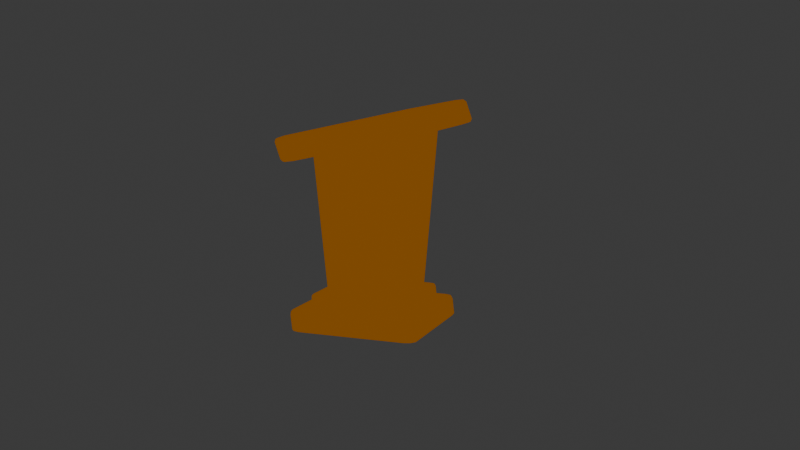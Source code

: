 # Source: poduim.blend  (saved by Blender 4.5.90; exported with 4.5.12 LTS)
import bpy
from mathutils import Matrix  # noqa: F401  (used for matrix-valued properties, if any)

bpy.ops.wm.read_factory_settings(use_empty=True)
scene = bpy.context.scene
scene.name = 'Scene'

# ---- collections
col_collection = bpy.data.collections.new('Collection'); scene.collection.children.link(col_collection)

# ---- materials (node trees are filled in below, after node groups)
mat_material_001 = bpy.data.materials.new('Material.001')

# ---- material node trees
mat_material_001.use_nodes = True; mat_material_001.node_tree.nodes.clear()
_N = mat_material_001.node_tree.nodes; _L = mat_material_001.node_tree.links
n0 = _N.new('ShaderNodeBsdfPrincipled'); n0.name = 'Principled BSDF'; n0.location = (-417, 119)
n0.inputs[0].default_value = (0.227, 0.07421, 0.0, 1.0)
n1 = _N.new('ShaderNodeOutputMaterial'); n1.name = 'Material Output'; n1.location = (446, 99)
n2 = _N.new('ShaderNodeShaderToRGB'); n2.name = 'Shader to RGB'; n2.location = (-14, 138)
n3 = _N.new('ShaderNodeValToRGB'); n3.name = 'Color Ramp'; n3.location = (166, 133)
n3.color_ramp.interpolation = 'CONSTANT'
while len(n3.color_ramp.elements) > 1: n3.color_ramp.elements.remove(n3.color_ramp.elements[-1])
n3.color_ramp.elements[0].position = 1.0; n3.color_ramp.elements[0].color = (0.227, 0.07421, 0.0, 1.0)
_L.new(n3.outputs[0], n1.inputs[0])
_L.new(n0.outputs[0], n2.inputs[0])
_L.new(n2.outputs[0], n3.inputs[0])
n1.is_active_output = True

# ---- world
world_world = bpy.data.worlds.new('World'); scene.world = world_world
world_world.use_nodes = True; world_world.node_tree.nodes.clear()
_N = world_world.node_tree.nodes; _L = world_world.node_tree.links
n0 = _N.new('ShaderNodeOutputWorld'); n0.name = 'World Output'; n0.location = (200, 100)
n1 = _N.new('ShaderNodeBackground'); n1.name = 'Background'; n1.location = (-200, 100)
n1.inputs[0].default_value = (0.05088, 0.05088, 0.05088, 1.0)
_L.new(n1.outputs[0], n0.inputs[0])
n0.is_active_output = True
world_world.color = (0.05088, 0.05088, 0.05088)
world_world.sun_shadow_jitter_overblur = 0.0

# ---- cameras
cam_camera = bpy.data.cameras.new('Camera')

# ---- meshes
me_cube = bpy.data.meshes.new('Cube')
me_cube.from_pydata([(-0.6479, -0.6479, -2.826), (-0.6749, -1.009, -2.474), (-1.028, -0.6571, -2.475), (-0.6556, -0.8996, -2.723), (-0.8628, -0.8551, -2.678), (-0.9244, -0.9062, -2.475), (-0.9053, -0.6505, -2.724), (-1.032, -1.131, 1.987), (-1.074, -0.7882, 2.354), (-1.392, -0.7787, 2.072), (-1.059, -1.034, 2.243), (-1.259, -0.9874, 2.242), (-1.313, -0.7855, 2.303), (-1.283, -1.028, 2.043), (-0.6479, 0.6479, -2.826), (-1.028, 0.6571, -2.475), (-0.6749, 1.009, -2.474), (-0.9053, 0.6505, -2.724), (-0.8628, 0.8551, -2.678), (-0.9244, 0.9062, -2.475), (-0.6556, 0.8996, -2.723), (-1.074, 0.7882, 2.354), (-1.032, 1.131, 1.987), (-1.392, 0.7787, 2.072), (-1.059, 1.034, 2.243), (-1.259, 0.9874, 2.242), (-1.283, 1.028, 2.043), (-1.313, 0.7855, 2.303), (0.6479, -0.6479, -2.826), (1.031, -0.6582, -2.476), (0.678, -1.011, -2.474), (0.9063, -0.6508, -2.724), (0.8642, -0.8556, -2.678), (0.9276, -0.9073, -2.475), (0.6564, -0.9, -2.723), (1.074, -0.7882, 1.93), (1.041, -1.13, 1.578), (1.388, -0.7775, 1.511), (1.064, -1.034, 1.827), (1.26, -0.987, 1.742), (1.286, -1.027, 1.53), (1.31, -0.7851, 1.779), (0.6479, 0.6479, -2.826), (0.678, 1.011, -2.474), (1.031, 0.6582, -2.476), (0.6564, 0.9, -2.723), (0.8642, 0.8556, -2.678), (0.9276, 0.9073, -2.475), (0.9063, 0.6508, -2.724), (1.074, 0.7882, 1.93), (1.388, 0.7775, 1.511), (1.041, 1.13, 1.578), (1.31, 0.7851, 1.779), (1.26, 0.987, 1.742), (1.286, 1.027, 1.53), (1.064, 1.034, 1.827)], [], [(0, 3, 4, 6), (1, 5, 4, 3), (2, 6, 4, 5), (7, 10, 11, 13), (8, 12, 11, 10), (9, 13, 11, 12), (14, 17, 18, 20), (15, 19, 18, 17), (16, 20, 18, 19), (21, 24, 25, 27), (22, 26, 25, 24), (23, 27, 25, 26), (28, 31, 32, 34), (29, 33, 32, 31), (30, 34, 32, 33), (35, 38, 39, 41), (36, 40, 39, 38), (37, 41, 39, 40), (42, 45, 46, 48), (43, 47, 46, 45), (44, 48, 46, 47), (49, 52, 53, 55), (50, 54, 53, 52), (51, 55, 53, 54), (14, 0, 6, 17), (17, 6, 2, 15), (1, 7, 13, 5), (5, 13, 9, 2), (8, 21, 27, 12), (12, 27, 23, 9), (22, 16, 19, 26), (26, 19, 15, 23), (42, 14, 20, 45), (45, 20, 16, 43), (21, 49, 55, 24), (24, 55, 51, 22), (50, 44, 47, 54), (54, 47, 43, 51), (28, 42, 48, 31), (31, 48, 44, 29), (49, 35, 41, 52), (52, 41, 37, 50), (36, 30, 33, 40), (40, 33, 29, 37), (0, 28, 34, 3), (3, 34, 30, 1), (35, 8, 10, 38), (38, 10, 7, 36), (14, 42, 28, 0), (2, 9, 23, 15), (30, 36, 7, 1), (49, 21, 8, 35), (16, 22, 51, 43), (44, 50, 37, 29)])
me_cube.polygons.foreach_set('use_smooth', [True] * 54)
_uv = me_cube.uv_layers.new(name='UVMap')
_uv.uv.foreach_set('vector', [0.169, 0.706, 0.1681, 0.75, 0.1421, 0.75, 0.125, 0.7063, 0.3924, 0.958, 0.3912, 1.0, 0.3813, 1.0, 0.375, 0.9569, 0.3917, 0.04332, 0.375, 0.04368, 0.375, 0.01811, 0.3912, 0.0, 0.6074, 0.9673, 0.625, 0.9664, 0.625, 0.9833, 0.6064, 1.0, 0.8446, 0.7114, 0.875, 0.7111, 0.875, 0.7332, 0.8414, 0.75, 0.6083, 0.03921, 0.6064, 0.0, 0.6157, 0.0, 0.625, 0.0389, 0.169, 0.544, 0.125, 0.5437, 0.125, 0.5181, 0.1681, 0.5, 0.3917, 0.2067, 0.3912, 0.25, 0.3782, 0.2585, 0.375, 0.2063, 0.3924, 0.292, 0.375, 0.2931, 0.3782, 0.2585, 0.3912, 0.25, 0.8446, 0.5386, 0.8414, 0.5, 0.8583, 0.5, 0.875, 0.5389, 0.6074, 0.2827, 0.6064, 0.25, 0.6202, 0.2418, 0.625, 0.2836, 0.6083, 0.2108, 0.625, 0.2111, 0.6202, 0.2418, 0.6064, 0.25, 0.331, 0.706, 0.375, 0.7064, 0.3773, 0.7496, 0.3537, 0.7716, 0.3937, 0.7067, 0.3931, 0.75, 0.3773, 0.7496, 0.375, 0.7064, 0.3932, 0.7919, 0.3537, 0.7716, 0.3773, 0.7496, 0.3931, 0.75, 0.6554, 0.7114, 0.64, 0.7646, 0.6265, 0.7443, 0.625, 0.7111, 0.6067, 0.7823, 0.6067, 0.75, 0.6265, 0.7443, 0.64, 0.7646, 0.6063, 0.7107, 0.625, 0.7111, 0.6265, 0.7443, 0.6067, 0.75, 0.331, 0.544, 0.3537, 0.4784, 0.3716, 0.506, 0.375, 0.5436, 0.3932, 0.4581, 0.3931, 0.5, 0.3716, 0.506, 0.3537, 0.4784, 0.3937, 0.5433, 0.375, 0.5436, 0.3716, 0.506, 0.3931, 0.5, 0.6554, 0.5386, 0.625, 0.5389, 0.6225, 0.5018, 0.64, 0.4854, 0.6063, 0.5393, 0.6067, 0.5, 0.6225, 0.5018, 0.625, 0.5389, 0.6067, 0.4677, 0.64, 0.4854, 0.6225, 0.5018, 0.6067, 0.5, 0.169, 0.544, 0.169, 0.706, 0.125, 0.7063, 0.125, 0.5437, 0.375, 0.2063, 0.375, 0.04368, 0.3917, 0.04332, 0.3917, 0.2067, 0.3924, 0.958, 0.6074, 0.9673, 0.6064, 1.0, 0.3912, 1.0, 0.3912, 0.0, 0.6064, 0.0, 0.6083, 0.03921, 0.3917, 0.04332, 0.8446, 0.7114, 0.8446, 0.5386, 0.875, 0.5389, 0.875, 0.7111, 0.625, 0.0389, 0.625, 0.2111, 0.6083, 0.2108, 0.6083, 0.03921, 0.6074, 0.2827, 0.3924, 0.292, 0.3912, 0.25, 0.6064, 0.25, 0.6064, 0.25, 0.3912, 0.25, 0.3917, 0.2067, 0.6083, 0.2108, 0.331, 0.544, 0.169, 0.544, 0.1681, 0.5, 0.3537, 0.4784, 0.3537, 0.4784, 0.375, 0.2931, 0.3924, 0.292, 0.3932, 0.4581, 0.8446, 0.5386, 0.6554, 0.5386, 0.64, 0.4854, 0.8414, 0.5, 0.625, 0.2836, 0.64, 0.4854, 0.6067, 0.4677, 0.6074, 0.2827, 0.6063, 0.5393, 0.3937, 0.5433, 0.3931, 0.5, 0.6067, 0.5, 0.6067, 0.5, 0.3931, 0.5, 0.3932, 0.4581, 0.6067, 0.4677, 0.331, 0.706, 0.331, 0.544, 0.375, 0.5436, 0.375, 0.7064, 0.375, 0.7064, 0.375, 0.5436, 0.3937, 0.5433, 0.3937, 0.7067, 0.6554, 0.5386, 0.6554, 0.7114, 0.625, 0.7111, 0.625, 0.5389, 0.625, 0.5389, 0.625, 0.7111, 0.6063, 0.7107, 0.6063, 0.5393, 0.6067, 0.7823, 0.3932, 0.7919, 0.3931, 0.75, 0.6067, 0.75, 0.6067, 0.75, 0.3931, 0.75, 0.3937, 0.7067, 0.6063, 0.7107, 0.169, 0.706, 0.331, 0.706, 0.3537, 0.7716, 0.1681, 0.75, 0.375, 0.9569, 0.3537, 0.7716, 0.3932, 0.7919, 0.3924, 0.958, 0.6554, 0.7114, 0.8446, 0.7114, 0.8414, 0.75, 0.64, 0.7646, 0.64, 0.7646, 0.625, 0.9664, 0.6074, 0.9673, 0.6067, 0.7823, 0.169, 0.544, 0.331, 0.544, 0.331, 0.706, 0.169, 0.706, 0.3917, 0.04332, 0.6083, 0.03921, 0.6083, 0.2108, 0.3917, 0.2067, 0.3932, 0.7919, 0.6067, 0.7823, 0.6074, 0.9673, 0.3924, 0.958, 0.6554, 0.5386, 0.8446, 0.5386, 0.8446, 0.7114, 0.6554, 0.7114, 0.3924, 0.292, 0.6074, 0.2827, 0.6067, 0.4677, 0.3932, 0.4581, 0.3937, 0.5433, 0.6063, 0.5393, 0.6063, 0.7107, 0.3937, 0.7067])
me_cube.materials.append(mat_material_001)
me_cube.update()
me_cube_002 = bpy.data.meshes.new('Cube.002')
me_cube_002.from_pydata([(-0.8759, -0.8018, -1.38), (-0.8121, -1.0, -1.165), (-1.001, -0.8018, -1.044), (-0.8473, -0.942, -1.314), (-0.9406, -0.9163, -1.213), (-0.9359, -0.942, -1.076), (-0.981, -0.8018, -1.228), (-0.7446, -1.0, -0.3259), (-0.7669, -0.8018, -0.02578), (-0.924, -0.8018, -0.08424), (-0.7525, -0.942, -0.1349), (-0.8471, -0.9163, -0.05065), (-0.8793, -0.8018, 0.03594), (-0.8636, -0.942, -0.1763), (-0.8759, 0.8018, -1.38), (-1.001, 0.8018, -1.044), (-0.8121, 1.0, -1.165), (-0.981, 0.8018, -1.228), (-0.9406, 0.9163, -1.213), (-0.9359, 0.942, -1.076), (-0.8473, 0.942, -1.314), (-0.7669, 0.8018, -0.02578), (-0.7446, 1.0, -0.3259), (-0.924, 0.8018, -0.08424), (-0.7525, 0.942, -0.1349), (-0.8471, 0.9163, -0.05065), (-0.8636, 0.942, -0.1763), (-0.8793, 0.8018, 0.03594), (0.7669, -0.8018, -2.998), (0.924, -0.8018, -2.94), (0.7446, -1.0, -2.698), (0.8793, -0.8018, -3.06), (0.8471, -0.9163, -2.974), (0.8636, -0.942, -2.848), (0.7525, -0.942, -2.889), (0.8759, -0.8018, -1.644), (0.8121, -1.0, -1.859), (1.001, -0.8018, -1.98), (0.8473, -0.942, -1.711), (0.9406, -0.9163, -1.811), (0.9359, -0.942, -1.949), (0.981, -0.8018, -1.796), (0.7669, 0.8018, -2.998), (0.7446, 1.0, -2.698), (0.924, 0.8018, -2.94), (0.7525, 0.942, -2.889), (0.8471, 0.9163, -2.974), (0.8636, 0.942, -2.848), (0.8793, 0.8018, -3.06), (0.8759, 0.8018, -1.644), (1.001, 0.8018, -1.98), (0.8121, 1.0, -1.859), (0.981, 0.8018, -1.796), (0.9406, 0.9163, -1.811), (0.9359, 0.942, -1.949), (0.8473, 0.942, -1.711)], [], [(0, 3, 4, 6), (1, 5, 4, 3), (2, 6, 4, 5), (7, 10, 11, 13), (8, 12, 11, 10), (9, 13, 11, 12), (14, 17, 18, 20), (15, 19, 18, 17), (16, 20, 18, 19), (21, 24, 25, 27), (22, 26, 25, 24), (23, 27, 25, 26), (28, 31, 32, 34), (29, 33, 32, 31), (30, 34, 32, 33), (35, 38, 39, 41), (36, 40, 39, 38), (37, 41, 39, 40), (42, 45, 46, 48), (43, 47, 46, 45), (44, 48, 46, 47), (49, 52, 53, 55), (50, 54, 53, 52), (51, 55, 53, 54), (14, 0, 6, 17), (17, 6, 2, 15), (1, 7, 13, 5), (5, 13, 9, 2), (8, 21, 27, 12), (12, 27, 23, 9), (22, 16, 19, 26), (26, 19, 15, 23), (42, 14, 20, 45), (45, 20, 16, 43), (21, 49, 55, 24), (24, 55, 51, 22), (50, 44, 47, 54), (54, 47, 43, 51), (28, 42, 48, 31), (31, 48, 44, 29), (49, 35, 41, 52), (52, 41, 37, 50), (36, 30, 33, 40), (40, 33, 29, 37), (0, 28, 34, 3), (3, 34, 30, 1), (35, 8, 10, 38), (38, 10, 7, 36), (14, 42, 28, 0), (2, 9, 23, 15), (30, 36, 7, 1), (49, 21, 8, 35), (16, 22, 51, 43), (44, 50, 37, 29)])
me_cube_002.polygons.foreach_set('use_smooth', [True] * 54)
_uv = me_cube_002.uv_layers.new(name='UVMap')
_uv.uv.foreach_set('vector', [0.1433, 0.7252, 0.1409, 0.75, 0.1282, 0.75, 0.125, 0.7252, 0.4226, 0.9761, 0.4066, 1.0, 0.3814, 1.0, 0.375, 0.9841, 0.4115, 0.02477, 0.375, 0.02477, 0.375, 0.01047, 0.4066, 0.0, 0.5774, 0.9761, 0.625, 0.9736, 0.625, 0.9853, 0.5726, 1.0, 0.8567, 0.7252, 0.875, 0.7252, 0.875, 0.7395, 0.8486, 0.75, 0.5885, 0.02477, 0.5726, 0.0, 0.5958, 0.0, 0.625, 0.02477, 0.1433, 0.5248, 0.125, 0.5248, 0.125, 0.5105, 0.1409, 0.5, 0.4115, 0.2252, 0.4066, 0.25, 0.3783, 0.2515, 0.375, 0.2252, 0.4226, 0.2739, 0.375, 0.2659, 0.3783, 0.2515, 0.4066, 0.25, 0.8567, 0.5248, 0.8486, 0.5, 0.8603, 0.5, 0.875, 0.5248, 0.5774, 0.2739, 0.5726, 0.25, 0.6101, 0.2449, 0.625, 0.2764, 0.5885, 0.2252, 0.625, 0.2252, 0.6101, 0.2449, 0.5726, 0.25, 0.3567, 0.7252, 0.375, 0.7252, 0.3846, 0.7516, 0.3611, 0.7625, 0.4115, 0.7252, 0.4274, 0.75, 0.3846, 0.7516, 0.375, 0.7252, 0.4226, 0.7739, 0.3611, 0.7625, 0.3846, 0.7516, 0.4274, 0.75, 0.6433, 0.7252, 0.6334, 0.7575, 0.6241, 0.7464, 0.625, 0.7252, 0.5774, 0.7739, 0.5934, 0.75, 0.6241, 0.7464, 0.6334, 0.7575, 0.5885, 0.7252, 0.625, 0.7252, 0.6241, 0.7464, 0.5934, 0.75, 0.3567, 0.5248, 0.3611, 0.4875, 0.3802, 0.5034, 0.375, 0.5248, 0.4226, 0.4761, 0.4274, 0.5, 0.3802, 0.5034, 0.3611, 0.4875, 0.4115, 0.5248, 0.375, 0.5248, 0.3802, 0.5034, 0.4274, 0.5, 0.6433, 0.5248, 0.625, 0.5248, 0.6228, 0.5026, 0.6334, 0.4925, 0.5885, 0.5248, 0.5934, 0.5, 0.6228, 0.5026, 0.625, 0.5248, 0.5774, 0.4761, 0.6334, 0.4925, 0.6228, 0.5026, 0.5934, 0.5, 0.1433, 0.5248, 0.1433, 0.7252, 0.125, 0.7252, 0.125, 0.5248, 0.375, 0.2252, 0.375, 0.02477, 0.4115, 0.02477, 0.4115, 0.2252, 0.4226, 0.9761, 0.5774, 0.9761, 0.5726, 1.0, 0.4066, 1.0, 0.4066, 0.0, 0.5726, 0.0, 0.5885, 0.02477, 0.4115, 0.02477, 0.8567, 0.7252, 0.8567, 0.5248, 0.875, 0.5248, 0.875, 0.7252, 0.625, 0.02477, 0.625, 0.2252, 0.5885, 0.2252, 0.5885, 0.02477, 0.5774, 0.2739, 0.4226, 0.2739, 0.4066, 0.25, 0.5726, 0.25, 0.5726, 0.25, 0.4066, 0.25, 0.4115, 0.2252, 0.5885, 0.2252, 0.3567, 0.5248, 0.1433, 0.5248, 0.1409, 0.5, 0.3611, 0.4875, 0.3611, 0.4875, 0.375, 0.2659, 0.4226, 0.2739, 0.4226, 0.4761, 0.8567, 0.5248, 0.6433, 0.5248, 0.6334, 0.4925, 0.8486, 0.5, 0.625, 0.2764, 0.6334, 0.4925, 0.5774, 0.4761, 0.5774, 0.2739, 0.5885, 0.5248, 0.4115, 0.5248, 0.4274, 0.5, 0.5934, 0.5, 0.5934, 0.5, 0.4274, 0.5, 0.4226, 0.4761, 0.5774, 0.4761, 0.3567, 0.7252, 0.3567, 0.5248, 0.375, 0.5248, 0.375, 0.7252, 0.375, 0.7252, 0.375, 0.5248, 0.4115, 0.5248, 0.4115, 0.7252, 0.6433, 0.5248, 0.6433, 0.7252, 0.625, 0.7252, 0.625, 0.5248, 0.625, 0.5248, 0.625, 0.7252, 0.5885, 0.7252, 0.5885, 0.5248, 0.5774, 0.7739, 0.4226, 0.7739, 0.4274, 0.75, 0.5934, 0.75, 0.5934, 0.75, 0.4274, 0.75, 0.4115, 0.7252, 0.5885, 0.7252, 0.1433, 0.7252, 0.3567, 0.7252, 0.3611, 0.7625, 0.1409, 0.75, 0.375, 0.9841, 0.3611, 0.7625, 0.4226, 0.7739, 0.4226, 0.9761, 0.6433, 0.7252, 0.8567, 0.7252, 0.8486, 0.75, 0.6334, 0.7575, 0.6334, 0.7575, 0.625, 0.9736, 0.5774, 0.9761, 0.5774, 0.7739, 0.1433, 0.5248, 0.3567, 0.5248, 0.3567, 0.7252, 0.1433, 0.7252, 0.4115, 0.02477, 0.5885, 0.02477, 0.5885, 0.2252, 0.4115, 0.2252, 0.4226, 0.7739, 0.5774, 0.7739, 0.5774, 0.9761, 0.4226, 0.9761, 0.6433, 0.5248, 0.8567, 0.5248, 0.8567, 0.7252, 0.6433, 0.7252, 0.4226, 0.2739, 0.5774, 0.2739, 0.5774, 0.4761, 0.4226, 0.4761, 0.4115, 0.5248, 0.5885, 0.5248, 0.5885, 0.7252, 0.4115, 0.7252])
me_cube_002.materials.append(mat_material_001)
me_cube_002.update()
me_cube_003 = bpy.data.meshes.new('Cube.003')
me_cube_003.from_pydata([(-0.8759, -0.8018, -1.38), (-0.8121, -1.0, -1.165), (-1.001, -0.8018, -1.044), (-0.8473, -0.942, -1.314), (-0.9406, -0.9163, -1.213), (-0.9359, -0.942, -1.076), (-0.981, -0.8018, -1.228), (-0.7446, -1.0, -0.3259), (-0.7669, -0.8018, -0.02578), (-0.924, -0.8018, -0.08424), (-0.7525, -0.942, -0.1349), (-0.8471, -0.9163, -0.05065), (-0.8793, -0.8018, 0.03594), (-0.8636, -0.942, -0.1763), (-0.8759, 0.8018, -1.38), (-1.001, 0.8018, -1.044), (-0.8121, 1.0, -1.165), (-0.981, 0.8018, -1.228), (-0.9406, 0.9163, -1.213), (-0.9359, 0.942, -1.076), (-0.8473, 0.942, -1.314), (-0.7669, 0.8018, -0.02578), (-0.7446, 1.0, -0.3259), (-0.924, 0.8018, -0.08424), (-0.7525, 0.942, -0.1349), (-0.8471, 0.9163, -0.05065), (-0.8636, 0.942, -0.1763), (-0.8793, 0.8018, 0.03594), (0.7669, -0.8018, -2.998), (0.924, -0.8018, -2.94), (0.7446, -1.0, -2.698), (0.8793, -0.8018, -3.06), (0.8471, -0.9163, -2.974), (0.8636, -0.942, -2.848), (0.7525, -0.942, -2.889), (0.8759, -0.8018, -1.644), (0.8121, -1.0, -1.859), (1.001, -0.8018, -1.98), (0.8473, -0.942, -1.711), (0.9406, -0.9163, -1.811), (0.9359, -0.942, -1.949), (0.981, -0.8018, -1.796), (0.7669, 0.8018, -2.998), (0.7446, 1.0, -2.698), (0.924, 0.8018, -2.94), (0.7525, 0.942, -2.889), (0.8471, 0.9163, -2.974), (0.8636, 0.942, -2.848), (0.8793, 0.8018, -3.06), (0.8759, 0.8018, -1.644), (1.001, 0.8018, -1.98), (0.8121, 1.0, -1.859), (0.981, 0.8018, -1.796), (0.9406, 0.9163, -1.811), (0.9359, 0.942, -1.949), (0.8473, 0.942, -1.711)], [], [(0, 3, 4, 6), (1, 5, 4, 3), (2, 6, 4, 5), (7, 10, 11, 13), (8, 12, 11, 10), (9, 13, 11, 12), (14, 17, 18, 20), (15, 19, 18, 17), (16, 20, 18, 19), (21, 24, 25, 27), (22, 26, 25, 24), (23, 27, 25, 26), (28, 31, 32, 34), (29, 33, 32, 31), (30, 34, 32, 33), (35, 38, 39, 41), (36, 40, 39, 38), (37, 41, 39, 40), (42, 45, 46, 48), (43, 47, 46, 45), (44, 48, 46, 47), (49, 52, 53, 55), (50, 54, 53, 52), (51, 55, 53, 54), (14, 0, 6, 17), (17, 6, 2, 15), (1, 7, 13, 5), (5, 13, 9, 2), (8, 21, 27, 12), (12, 27, 23, 9), (22, 16, 19, 26), (26, 19, 15, 23), (42, 14, 20, 45), (45, 20, 16, 43), (21, 49, 55, 24), (24, 55, 51, 22), (50, 44, 47, 54), (54, 47, 43, 51), (28, 42, 48, 31), (31, 48, 44, 29), (49, 35, 41, 52), (52, 41, 37, 50), (36, 30, 33, 40), (40, 33, 29, 37), (0, 28, 34, 3), (3, 34, 30, 1), (35, 8, 10, 38), (38, 10, 7, 36), (14, 42, 28, 0), (2, 9, 23, 15), (30, 36, 7, 1), (49, 21, 8, 35), (16, 22, 51, 43), (44, 50, 37, 29)])
me_cube_003.polygons.foreach_set('use_smooth', [True] * 54)
_uv = me_cube_003.uv_layers.new(name='UVMap')
_uv.uv.foreach_set('vector', [0.1433, 0.7252, 0.1409, 0.75, 0.1282, 0.75, 0.125, 0.7252, 0.4226, 0.9761, 0.4066, 1.0, 0.3814, 1.0, 0.375, 0.9841, 0.4115, 0.02477, 0.375, 0.02477, 0.375, 0.01047, 0.4066, 0.0, 0.5774, 0.9761, 0.625, 0.9736, 0.625, 0.9853, 0.5726, 1.0, 0.8567, 0.7252, 0.875, 0.7252, 0.875, 0.7395, 0.8486, 0.75, 0.5885, 0.02477, 0.5726, 0.0, 0.5958, 0.0, 0.625, 0.02477, 0.1433, 0.5248, 0.125, 0.5248, 0.125, 0.5105, 0.1409, 0.5, 0.4115, 0.2252, 0.4066, 0.25, 0.3783, 0.2515, 0.375, 0.2252, 0.4226, 0.2739, 0.375, 0.2659, 0.3783, 0.2515, 0.4066, 0.25, 0.8567, 0.5248, 0.8486, 0.5, 0.8603, 0.5, 0.875, 0.5248, 0.5774, 0.2739, 0.5726, 0.25, 0.6101, 0.2449, 0.625, 0.2764, 0.5885, 0.2252, 0.625, 0.2252, 0.6101, 0.2449, 0.5726, 0.25, 0.3567, 0.7252, 0.375, 0.7252, 0.3846, 0.7516, 0.3611, 0.7625, 0.4115, 0.7252, 0.4274, 0.75, 0.3846, 0.7516, 0.375, 0.7252, 0.4226, 0.7739, 0.3611, 0.7625, 0.3846, 0.7516, 0.4274, 0.75, 0.6433, 0.7252, 0.6334, 0.7575, 0.6241, 0.7464, 0.625, 0.7252, 0.5774, 0.7739, 0.5934, 0.75, 0.6241, 0.7464, 0.6334, 0.7575, 0.5885, 0.7252, 0.625, 0.7252, 0.6241, 0.7464, 0.5934, 0.75, 0.3567, 0.5248, 0.3611, 0.4875, 0.3802, 0.5034, 0.375, 0.5248, 0.4226, 0.4761, 0.4274, 0.5, 0.3802, 0.5034, 0.3611, 0.4875, 0.4115, 0.5248, 0.375, 0.5248, 0.3802, 0.5034, 0.4274, 0.5, 0.6433, 0.5248, 0.625, 0.5248, 0.6228, 0.5026, 0.6334, 0.4925, 0.5885, 0.5248, 0.5934, 0.5, 0.6228, 0.5026, 0.625, 0.5248, 0.5774, 0.4761, 0.6334, 0.4925, 0.6228, 0.5026, 0.5934, 0.5, 0.1433, 0.5248, 0.1433, 0.7252, 0.125, 0.7252, 0.125, 0.5248, 0.375, 0.2252, 0.375, 0.02477, 0.4115, 0.02477, 0.4115, 0.2252, 0.4226, 0.9761, 0.5774, 0.9761, 0.5726, 1.0, 0.4066, 1.0, 0.4066, 0.0, 0.5726, 0.0, 0.5885, 0.02477, 0.4115, 0.02477, 0.8567, 0.7252, 0.8567, 0.5248, 0.875, 0.5248, 0.875, 0.7252, 0.625, 0.02477, 0.625, 0.2252, 0.5885, 0.2252, 0.5885, 0.02477, 0.5774, 0.2739, 0.4226, 0.2739, 0.4066, 0.25, 0.5726, 0.25, 0.5726, 0.25, 0.4066, 0.25, 0.4115, 0.2252, 0.5885, 0.2252, 0.3567, 0.5248, 0.1433, 0.5248, 0.1409, 0.5, 0.3611, 0.4875, 0.3611, 0.4875, 0.375, 0.2659, 0.4226, 0.2739, 0.4226, 0.4761, 0.8567, 0.5248, 0.6433, 0.5248, 0.6334, 0.4925, 0.8486, 0.5, 0.625, 0.2764, 0.6334, 0.4925, 0.5774, 0.4761, 0.5774, 0.2739, 0.5885, 0.5248, 0.4115, 0.5248, 0.4274, 0.5, 0.5934, 0.5, 0.5934, 0.5, 0.4274, 0.5, 0.4226, 0.4761, 0.5774, 0.4761, 0.3567, 0.7252, 0.3567, 0.5248, 0.375, 0.5248, 0.375, 0.7252, 0.375, 0.7252, 0.375, 0.5248, 0.4115, 0.5248, 0.4115, 0.7252, 0.6433, 0.5248, 0.6433, 0.7252, 0.625, 0.7252, 0.625, 0.5248, 0.625, 0.5248, 0.625, 0.7252, 0.5885, 0.7252, 0.5885, 0.5248, 0.5774, 0.7739, 0.4226, 0.7739, 0.4274, 0.75, 0.5934, 0.75, 0.5934, 0.75, 0.4274, 0.75, 0.4115, 0.7252, 0.5885, 0.7252, 0.1433, 0.7252, 0.3567, 0.7252, 0.3611, 0.7625, 0.1409, 0.75, 0.375, 0.9841, 0.3611, 0.7625, 0.4226, 0.7739, 0.4226, 0.9761, 0.6433, 0.7252, 0.8567, 0.7252, 0.8486, 0.75, 0.6334, 0.7575, 0.6334, 0.7575, 0.625, 0.9736, 0.5774, 0.9761, 0.5774, 0.7739, 0.1433, 0.5248, 0.3567, 0.5248, 0.3567, 0.7252, 0.1433, 0.7252, 0.4115, 0.02477, 0.5885, 0.02477, 0.5885, 0.2252, 0.4115, 0.2252, 0.4226, 0.7739, 0.5774, 0.7739, 0.5774, 0.9761, 0.4226, 0.9761, 0.6433, 0.5248, 0.8567, 0.5248, 0.8567, 0.7252, 0.6433, 0.7252, 0.4226, 0.2739, 0.5774, 0.2739, 0.5774, 0.4761, 0.4226, 0.4761, 0.4115, 0.5248, 0.5885, 0.5248, 0.5885, 0.7252, 0.4115, 0.7252])
me_cube_003.materials.append(mat_material_001)
me_cube_003.update()
me_cube_004 = bpy.data.meshes.new('Cube.004')
me_cube_004.from_pydata([(-0.8759, -0.8018, -1.38), (-0.8121, -1.0, -1.165), (-1.001, -0.8018, -1.044), (-0.8473, -0.942, -1.314), (-0.9406, -0.9163, -1.213), (-0.9359, -0.942, -1.076), (-0.981, -0.8018, -1.228), (-0.7446, -1.0, -0.3259), (-0.7669, -0.8018, -0.02578), (-0.924, -0.8018, -0.08424), (-0.7525, -0.942, -0.1349), (-0.8471, -0.9163, -0.05065), (-0.8793, -0.8018, 0.03594), (-0.8636, -0.942, -0.1763), (-0.8759, 0.8018, -1.38), (-1.001, 0.8018, -1.044), (-0.8121, 1.0, -1.165), (-0.981, 0.8018, -1.228), (-0.9406, 0.9163, -1.213), (-0.9359, 0.942, -1.076), (-0.8473, 0.942, -1.314), (-0.7669, 0.8018, -0.02578), (-0.7446, 1.0, -0.3259), (-0.924, 0.8018, -0.08424), (-0.7525, 0.942, -0.1349), (-0.8471, 0.9163, -0.05065), (-0.8636, 0.942, -0.1763), (-0.8793, 0.8018, 0.03594), (0.7669, -0.8018, -2.998), (0.924, -0.8018, -2.94), (0.7446, -1.0, -2.698), (0.8793, -0.8018, -3.06), (0.8471, -0.9163, -2.974), (0.8636, -0.942, -2.848), (0.7525, -0.942, -2.889), (0.8759, -0.8018, -1.644), (0.8121, -1.0, -1.859), (1.001, -0.8018, -1.98), (0.8473, -0.942, -1.711), (0.9406, -0.9163, -1.811), (0.9359, -0.942, -1.949), (0.981, -0.8018, -1.796), (0.7669, 0.8018, -2.998), (0.7446, 1.0, -2.698), (0.924, 0.8018, -2.94), (0.7525, 0.942, -2.889), (0.8471, 0.9163, -2.974), (0.8636, 0.942, -2.848), (0.8793, 0.8018, -3.06), (0.8759, 0.8018, -1.644), (1.001, 0.8018, -1.98), (0.8121, 1.0, -1.859), (0.981, 0.8018, -1.796), (0.9406, 0.9163, -1.811), (0.9359, 0.942, -1.949), (0.8473, 0.942, -1.711)], [], [(0, 3, 4, 6), (1, 5, 4, 3), (2, 6, 4, 5), (7, 10, 11, 13), (8, 12, 11, 10), (9, 13, 11, 12), (14, 17, 18, 20), (15, 19, 18, 17), (16, 20, 18, 19), (21, 24, 25, 27), (22, 26, 25, 24), (23, 27, 25, 26), (28, 31, 32, 34), (29, 33, 32, 31), (30, 34, 32, 33), (35, 38, 39, 41), (36, 40, 39, 38), (37, 41, 39, 40), (42, 45, 46, 48), (43, 47, 46, 45), (44, 48, 46, 47), (49, 52, 53, 55), (50, 54, 53, 52), (51, 55, 53, 54), (14, 0, 6, 17), (17, 6, 2, 15), (1, 7, 13, 5), (5, 13, 9, 2), (8, 21, 27, 12), (12, 27, 23, 9), (22, 16, 19, 26), (26, 19, 15, 23), (42, 14, 20, 45), (45, 20, 16, 43), (21, 49, 55, 24), (24, 55, 51, 22), (50, 44, 47, 54), (54, 47, 43, 51), (28, 42, 48, 31), (31, 48, 44, 29), (49, 35, 41, 52), (52, 41, 37, 50), (36, 30, 33, 40), (40, 33, 29, 37), (0, 28, 34, 3), (3, 34, 30, 1), (35, 8, 10, 38), (38, 10, 7, 36), (14, 42, 28, 0), (2, 9, 23, 15), (30, 36, 7, 1), (49, 21, 8, 35), (16, 22, 51, 43), (44, 50, 37, 29)])
me_cube_004.polygons.foreach_set('use_smooth', [True] * 54)
_uv = me_cube_004.uv_layers.new(name='UVMap')
_uv.uv.foreach_set('vector', [0.1433, 0.7252, 0.1409, 0.75, 0.1282, 0.75, 0.125, 0.7252, 0.4226, 0.9761, 0.4066, 1.0, 0.3814, 1.0, 0.375, 0.9841, 0.4115, 0.02477, 0.375, 0.02477, 0.375, 0.01047, 0.4066, 0.0, 0.5774, 0.9761, 0.625, 0.9736, 0.625, 0.9853, 0.5726, 1.0, 0.8567, 0.7252, 0.875, 0.7252, 0.875, 0.7395, 0.8486, 0.75, 0.5885, 0.02477, 0.5726, 0.0, 0.5958, 0.0, 0.625, 0.02477, 0.1433, 0.5248, 0.125, 0.5248, 0.125, 0.5105, 0.1409, 0.5, 0.4115, 0.2252, 0.4066, 0.25, 0.3783, 0.2515, 0.375, 0.2252, 0.4226, 0.2739, 0.375, 0.2659, 0.3783, 0.2515, 0.4066, 0.25, 0.8567, 0.5248, 0.8486, 0.5, 0.8603, 0.5, 0.875, 0.5248, 0.5774, 0.2739, 0.5726, 0.25, 0.6101, 0.2449, 0.625, 0.2764, 0.5885, 0.2252, 0.625, 0.2252, 0.6101, 0.2449, 0.5726, 0.25, 0.3567, 0.7252, 0.375, 0.7252, 0.3846, 0.7516, 0.3611, 0.7625, 0.4115, 0.7252, 0.4274, 0.75, 0.3846, 0.7516, 0.375, 0.7252, 0.4226, 0.7739, 0.3611, 0.7625, 0.3846, 0.7516, 0.4274, 0.75, 0.6433, 0.7252, 0.6334, 0.7575, 0.6241, 0.7464, 0.625, 0.7252, 0.5774, 0.7739, 0.5934, 0.75, 0.6241, 0.7464, 0.6334, 0.7575, 0.5885, 0.7252, 0.625, 0.7252, 0.6241, 0.7464, 0.5934, 0.75, 0.3567, 0.5248, 0.3611, 0.4875, 0.3802, 0.5034, 0.375, 0.5248, 0.4226, 0.4761, 0.4274, 0.5, 0.3802, 0.5034, 0.3611, 0.4875, 0.4115, 0.5248, 0.375, 0.5248, 0.3802, 0.5034, 0.4274, 0.5, 0.6433, 0.5248, 0.625, 0.5248, 0.6228, 0.5026, 0.6334, 0.4925, 0.5885, 0.5248, 0.5934, 0.5, 0.6228, 0.5026, 0.625, 0.5248, 0.5774, 0.4761, 0.6334, 0.4925, 0.6228, 0.5026, 0.5934, 0.5, 0.1433, 0.5248, 0.1433, 0.7252, 0.125, 0.7252, 0.125, 0.5248, 0.375, 0.2252, 0.375, 0.02477, 0.4115, 0.02477, 0.4115, 0.2252, 0.4226, 0.9761, 0.5774, 0.9761, 0.5726, 1.0, 0.4066, 1.0, 0.4066, 0.0, 0.5726, 0.0, 0.5885, 0.02477, 0.4115, 0.02477, 0.8567, 0.7252, 0.8567, 0.5248, 0.875, 0.5248, 0.875, 0.7252, 0.625, 0.02477, 0.625, 0.2252, 0.5885, 0.2252, 0.5885, 0.02477, 0.5774, 0.2739, 0.4226, 0.2739, 0.4066, 0.25, 0.5726, 0.25, 0.5726, 0.25, 0.4066, 0.25, 0.4115, 0.2252, 0.5885, 0.2252, 0.3567, 0.5248, 0.1433, 0.5248, 0.1409, 0.5, 0.3611, 0.4875, 0.3611, 0.4875, 0.375, 0.2659, 0.4226, 0.2739, 0.4226, 0.4761, 0.8567, 0.5248, 0.6433, 0.5248, 0.6334, 0.4925, 0.8486, 0.5, 0.625, 0.2764, 0.6334, 0.4925, 0.5774, 0.4761, 0.5774, 0.2739, 0.5885, 0.5248, 0.4115, 0.5248, 0.4274, 0.5, 0.5934, 0.5, 0.5934, 0.5, 0.4274, 0.5, 0.4226, 0.4761, 0.5774, 0.4761, 0.3567, 0.7252, 0.3567, 0.5248, 0.375, 0.5248, 0.375, 0.7252, 0.375, 0.7252, 0.375, 0.5248, 0.4115, 0.5248, 0.4115, 0.7252, 0.6433, 0.5248, 0.6433, 0.7252, 0.625, 0.7252, 0.625, 0.5248, 0.625, 0.5248, 0.625, 0.7252, 0.5885, 0.7252, 0.5885, 0.5248, 0.5774, 0.7739, 0.4226, 0.7739, 0.4274, 0.75, 0.5934, 0.75, 0.5934, 0.75, 0.4274, 0.75, 0.4115, 0.7252, 0.5885, 0.7252, 0.1433, 0.7252, 0.3567, 0.7252, 0.3611, 0.7625, 0.1409, 0.75, 0.375, 0.9841, 0.3611, 0.7625, 0.4226, 0.7739, 0.4226, 0.9761, 0.6433, 0.7252, 0.8567, 0.7252, 0.8486, 0.75, 0.6334, 0.7575, 0.6334, 0.7575, 0.625, 0.9736, 0.5774, 0.9761, 0.5774, 0.7739, 0.1433, 0.5248, 0.3567, 0.5248, 0.3567, 0.7252, 0.1433, 0.7252, 0.4115, 0.02477, 0.5885, 0.02477, 0.5885, 0.2252, 0.4115, 0.2252, 0.4226, 0.7739, 0.5774, 0.7739, 0.5774, 0.9761, 0.4226, 0.9761, 0.6433, 0.5248, 0.8567, 0.5248, 0.8567, 0.7252, 0.6433, 0.7252, 0.4226, 0.2739, 0.5774, 0.2739, 0.5774, 0.4761, 0.4226, 0.4761, 0.4115, 0.5248, 0.5885, 0.5248, 0.5885, 0.7252, 0.4115, 0.7252])
me_cube_004.materials.append(mat_material_001)
me_cube_004.update()

# ---- objects
ob_cube = bpy.data.objects.new('Cube', me_cube)
ob_cube_001 = bpy.data.objects.new('Cube.001', me_cube_002)
ob_cube_002 = bpy.data.objects.new('Cube.002', me_cube_003)
ob_cube_003 = bpy.data.objects.new('Cube.003', me_cube_004)
ob_camera = bpy.data.objects.new('Camera', cam_camera)

# ---- transforms, parenting, visibility, modifiers, constraints
ob_cube.location = (0.0, 0.0, 1.107)
ob_cube.scale = (0.8169, 0.8169, 0.8169)
ob_cube_001.location = (0.0, 0.0, 3.435)
ob_cube_001.scale = (1.658, 1.672, 0.3802)
ob_cube_002.location = (-0.05115, 0.0, -0.5847)
ob_cube_002.rotation_euler = (0.0, -0.2186, 0.0)
ob_cube_002.scale = (1.419, 1.431, 0.3253)
ob_cube_003.location = (-0.05115, 0.0, -0.3464)
ob_cube_003.rotation_euler = (0.0, -0.2186, 0.0)
ob_cube_003.scale = (1.085, 1.094, 0.2488)
ob_camera.location = (-8.89, 21.38, 4.956)
ob_camera.rotation_euler = (1.395, -1.96e-06, -2.769)

# ---- collection membership
col_collection.objects.link(ob_cube)
col_collection.objects.link(ob_cube_001)
col_collection.objects.link(ob_cube_002)
col_collection.objects.link(ob_cube_003)
col_collection.objects.link(ob_camera)

# ---- scene / render settings (as saved in the file)
scene.camera = ob_camera
scene.frame_start = 1; scene.frame_end = 250; scene.frame_set(1)
scene.render.engine = 'BLENDER_EEVEE_NEXT'
scene.render.use_freestyle = True
bpy.context.view_layer.update()

# ---- added for rendering (the .blend has no usable light): sun
light_auto_sun = bpy.data.lights.new('AutoSun', 'SUN')
light_auto_sun.energy = 3.0
light_auto_sun.angle = 0.0523599
ob_auto_sun = bpy.data.objects.new('AutoSun', light_auto_sun)
scene.collection.objects.link(ob_auto_sun)
ob_auto_sun.rotation_euler = (0.872665, 0.174533, 0.523599)
bpy.context.view_layer.update()

